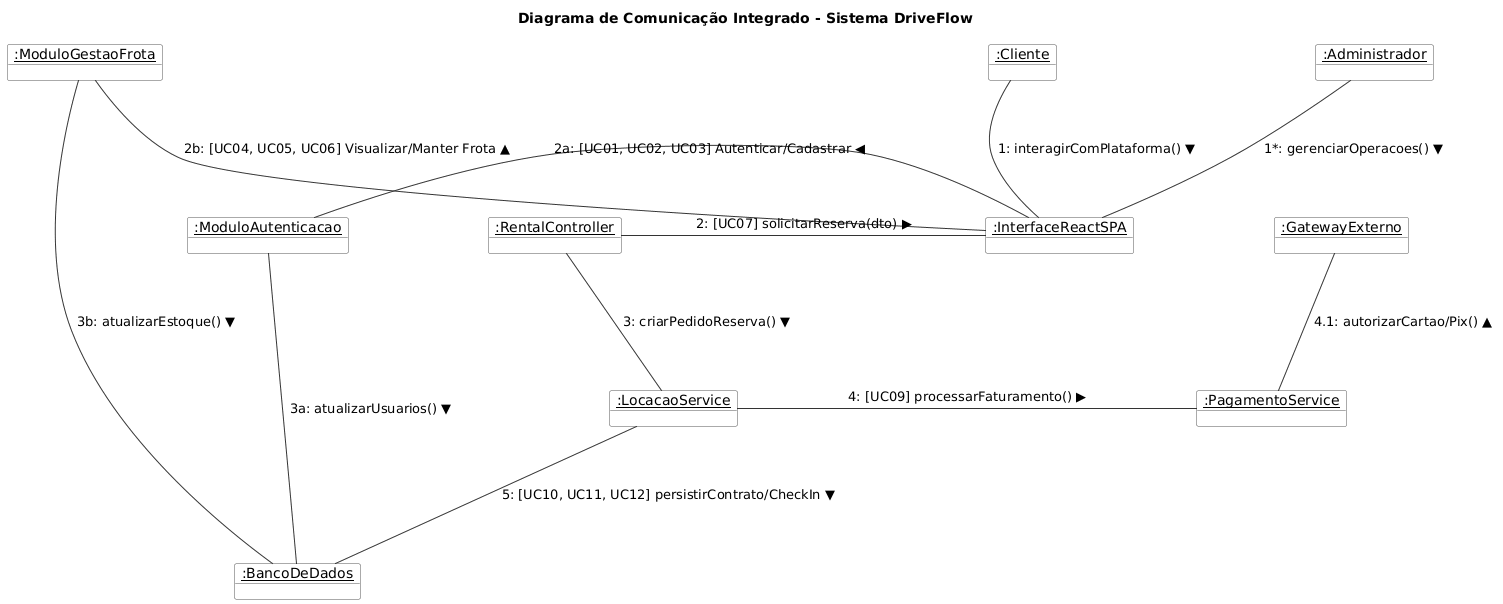

The diagram above was rendered by PlantUML. Its source (embedded in the PNG):
@startuml
' Configurações de layout para evitar sobreposição de textos
skinparam nodesep 140
skinparam ranksep 120
skinparam shadowing false
skinparam roundcorner 5
skinparam object {
    BackgroundColor White
    ArrowColor #333333
    BorderColor #555555
}

title Diagrama de Comunicação Integrado - Sistema DriveFlow

' ==========================================
' DEFEINIÇÃO DOS OBJETOS (PARTICIPANTES)
' ==========================================

' Atores
object "<u>:Cliente</u>" as cli
object "<u>:Administrador</u>" as adm

' Camada de Apresentação (Unificada para limpeza visual)
object "<u>:InterfaceReactSPA</u>" as ui

' Módulos Indiretos (Satélites)
object "<u>:ModuloAutenticacao</u>" as mod_auth
object "<u>:ModuloGestaoFrota</u>" as mod_frota

' Camada de Aplicação - PARTE PRINCIPAL (Detalahda)
object "<u>:RentalController</u>" as ctrl
object "<u>:LocacaoService</u>" as svc
object "<u>:PagamentoService</u>" as pag
object "<u>:GatewayExterno</u>" as gateway

' Camada de Dados (Unificada para convergência limpa)
object "<u>:BancoDeDados</u>" as db

' ==========================================
' CONEXÕES E FLUXOS DE MENSAGENS
' ==========================================

' 1. Interações Iniciais dos Atores com o Frontend
cli -down- ui : " 1: interagirComPlataforma() ▼ "
adm -down- ui : " 1*: gerenciarOperacoes() ▼ "

' 2. Fluxos Indiretos (Módulos Satélites)
ui -left- mod_auth : " 2a: [UC01, UC02, UC03] Autenticar/Cadastrar ◀ "
ui -up- mod_frota : " 2b: [UC04, UC05, UC06] Visualizar/Manter Frota ▲ "

' 3. Fluxo Principal Completo (Locação e Pagamento)
ui -right- ctrl : " 2: [UC07] solicitarReserva(dto) ▶ "
ctrl -down- svc : " 3: criarPedidoReserva() ▼ "
svc -right- pag : " 4: [UC09] processarFaturamento() ▶ "
pag -up- gateway : " 4.1: autorizarCartao/Pix() ▲ "

' 4. Convergência para a Camada de Dados (Persistência)
mod_auth -down- db : " 3a: atualizarUsuarios() ▼ "
mod_frota -down- db : " 3b: atualizarEstoque() ▼ "
svc -down- db : " 5: [UC10, UC11, UC12] persistirContrato/CheckIn ▼ "
@enduml